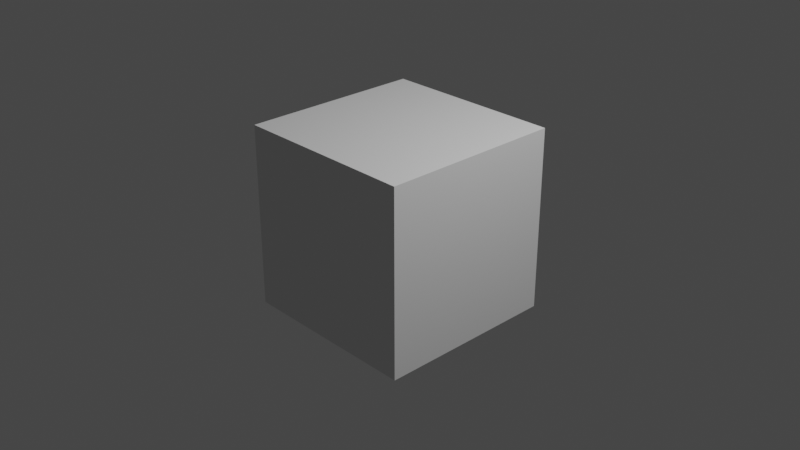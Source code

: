 # Source: addon.blend  (saved by Blender 3.6.11; exported with 4.5.12 LTS)
import bpy
from mathutils import Matrix  # noqa: F401  (used for matrix-valued properties, if any)

bpy.ops.wm.read_factory_settings(use_empty=True)
scene = bpy.context.scene
scene.name = 'Scene'

# ---- collections
col_collection = bpy.data.collections.new('Collection'); scene.collection.children.link(col_collection)

# ---- world
world_world = bpy.data.worlds.new('World'); scene.world = world_world
world_world.use_nodes = True; world_world.node_tree.nodes.clear()
_N = world_world.node_tree.nodes; _L = world_world.node_tree.links
n0 = _N.new('ShaderNodeOutputWorld'); n0.name = 'World Output'; n0.location = (300, 300)
n1 = _N.new('ShaderNodeBackground'); n1.name = 'Background'; n1.location = (10, 300)
n1.inputs[0].default_value = (0.05088, 0.05088, 0.05088, 1.0)
_L.new(n1.outputs[0], n0.inputs[0])
n0.is_active_output = True
world_world.color = (0.05088, 0.05088, 0.05088)
world_world.use_sun_shadow = False
world_world.sun_shadow_jitter_overblur = 0.0

# ---- cameras
cam_camera = bpy.data.cameras.new('Camera')
cam_camera.clip_end = 100.0
cam_camera.ortho_scale = 7.314

# ---- lights
light_light = bpy.data.lights.new('Light', 'POINT')
light_light.transmission_factor = 0.0
light_light.energy = 1000.0
light_light.shadow_soft_size = 0.1
light_light.shadow_maximum_resolution = 0.006
light_light.use_absolute_resolution = True

# ---- meshes
me_cube = bpy.data.meshes.new('Cube')
me_cube.from_pydata([(1.0, 1.0, 1.0), (1.0, 1.0, -1.0), (1.0, -1.0, 1.0), (1.0, -1.0, -1.0), (-1.0, 1.0, 1.0), (-1.0, 1.0, -1.0), (-1.0, -1.0, 1.0), (-1.0, -1.0, -1.0)], [], [(0, 4, 6, 2), (3, 2, 6, 7), (7, 6, 4, 5), (5, 1, 3, 7), (1, 0, 2, 3), (5, 4, 0, 1)])
_uv = me_cube.uv_layers.new(name='UVMap')
_uv.uv.foreach_set('vector', [0.625, 0.5, 0.875, 0.5, 0.875, 0.75, 0.625, 0.75, 0.375, 0.75, 0.625, 0.75, 0.625, 1.0, 0.375, 1.0, 0.375, 0.0, 0.625, 0.0, 0.625, 0.25, 0.375, 0.25, 0.125, 0.5, 0.375, 0.5, 0.375, 0.75, 0.125, 0.75, 0.375, 0.5, 0.625, 0.5, 0.625, 0.75, 0.375, 0.75, 0.375, 0.25, 0.625, 0.25, 0.625, 0.5, 0.375, 0.5])
me_cube.use_mirror_vertex_groups = False
me_cube.update()

# ---- objects
ob_cube = bpy.data.objects.new('Cube', me_cube)
ob_light = bpy.data.objects.new('Light', light_light)
ob_camera = bpy.data.objects.new('Camera', cam_camera)

# ---- transforms, parenting, visibility, modifiers, constraints
ob_cube.location = (0.0, 0.0, 0.0)
ob_cube.lock_rotations_4d = False
ob_cube.empty_display_type = 'ARROWS'
ob_cube.lineart.crease_threshold = 0.0
ob_light.location = (4.076, 1.005, 5.904)
ob_light.rotation_euler = (0.6503, 0.05522, 1.866)
ob_light.lock_rotations_4d = False
ob_light.empty_display_type = 'ARROWS'
ob_light.color = (0.0, 0.0, 0.0, 0.0)
ob_light.lineart.crease_threshold = 0.0
ob_camera.location = (7.359, -6.926, 4.958)
ob_camera.rotation_euler = (1.109, 0.0, 0.8149)
ob_camera.lock_rotations_4d = False
ob_camera.empty_display_type = 'ARROWS'
ob_camera.color = (0.0, 0.0, 0.0, 0.0)
ob_camera.display_type = 'WIRE'
ob_camera.lineart.crease_threshold = 0.0

# ---- collection membership
col_collection.objects.link(ob_cube)
col_collection.objects.link(ob_light)
col_collection.objects.link(ob_camera)

# ---- scene / render settings (as saved in the file)
scene.camera = ob_camera
scene.frame_start = 1; scene.frame_end = 250; scene.frame_set(0)
scene.render.engine = 'BLENDER_EEVEE_NEXT'
scene.cycles.sampling_pattern = 'TABULATED_SOBOL'
scene.view_settings.view_transform = 'Filmic'
bpy.context.view_layer.update()
